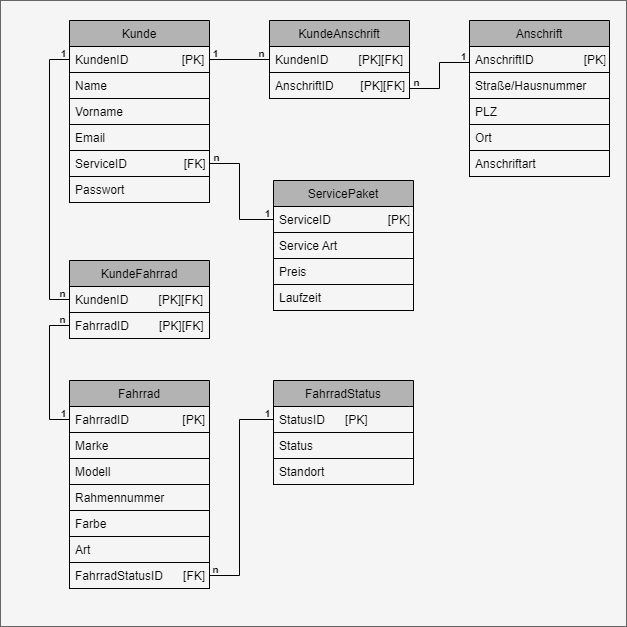

The diagram above was exported from draw.io. Its source (the exported page's mxGraphModel, read from the mxfile embedded in the PNG):
<mxGraphModel dx="1422" dy="737" grid="1" gridSize="10" guides="1" tooltips="1" connect="1" arrows="1" fold="1" page="1" pageScale="1" pageWidth="827" pageHeight="1169" math="0" shadow="0">
  <root>
    <mxCell id="0" />
    <mxCell id="1" parent="0" />
    <mxCell id="44" value="" style="whiteSpace=wrap;html=1;aspect=fixed;rounded=0;startSize=26;strokeColor=#666666;fillColor=#f5f5f5;fontColor=#000000;" parent="1" vertex="1">
      <mxGeometry x="1" y="60" width="626" height="626" as="geometry" />
    </mxCell>
    <mxCell id="3" value="Kunde" style="swimlane;fontStyle=0;childLayout=stackLayout;horizontal=1;startSize=26;horizontalStack=0;resizeParent=1;resizeParentMax=0;resizeLast=0;collapsible=1;marginBottom=0;rounded=0;arcSize=15;strokeColor=#000000;fontColor=#000000;labelBackgroundColor=none;fillColor=#B3B3B3;" parent="1" vertex="1">
      <mxGeometry x="70" y="80" width="140" height="182" as="geometry">
        <mxRectangle x="330" y="350" width="70" height="26" as="alternateBounds" />
      </mxGeometry>
    </mxCell>
    <mxCell id="4" value="KundenID                [PK]" style="text;align=left;verticalAlign=top;spacingLeft=4;spacingRight=4;overflow=hidden;rotatable=0;points=[[0,0.5],[1,0.5]];portConstraint=eastwest;strokeColor=#000000;fontColor=#000000;" parent="3" vertex="1">
      <mxGeometry y="26" width="140" height="26" as="geometry" />
    </mxCell>
    <mxCell id="5" value="Name" style="text;align=left;verticalAlign=top;spacingLeft=4;spacingRight=4;overflow=hidden;rotatable=0;points=[[0,0.5],[1,0.5]];portConstraint=eastwest;strokeColor=#000000;fontColor=#000000;" parent="3" vertex="1">
      <mxGeometry y="52" width="140" height="26" as="geometry" />
    </mxCell>
    <mxCell id="6" value="Vorname" style="text;align=left;verticalAlign=top;spacingLeft=4;spacingRight=4;overflow=hidden;rotatable=0;points=[[0,0.5],[1,0.5]];portConstraint=eastwest;strokeColor=#000000;fontColor=#000000;" parent="3" vertex="1">
      <mxGeometry y="78" width="140" height="26" as="geometry" />
    </mxCell>
    <mxCell id="7" value="Email" style="text;align=left;verticalAlign=top;spacingLeft=4;spacingRight=4;overflow=hidden;rotatable=0;points=[[0,0.5],[1,0.5]];portConstraint=eastwest;strokeColor=#000000;fontColor=#000000;" parent="3" vertex="1">
      <mxGeometry y="104" width="140" height="26" as="geometry" />
    </mxCell>
    <mxCell id="8" value="ServiceID                 [FK]" style="text;align=left;verticalAlign=top;spacingLeft=4;spacingRight=4;overflow=hidden;rotatable=0;points=[[0,0.5],[1,0.5]];portConstraint=eastwest;strokeColor=#000000;fontColor=#000000;" parent="3" vertex="1">
      <mxGeometry y="130" width="140" height="26" as="geometry" />
    </mxCell>
    <mxCell id="9" value="Passwort" style="text;align=left;verticalAlign=top;spacingLeft=4;spacingRight=4;overflow=hidden;rotatable=0;points=[[0,0.5],[1,0.5]];portConstraint=eastwest;strokeColor=#000000;fontColor=#000000;" parent="3" vertex="1">
      <mxGeometry y="156" width="140" height="26" as="geometry" />
    </mxCell>
    <mxCell id="10" value="ServicePaket" style="swimlane;fontStyle=0;childLayout=stackLayout;horizontal=1;startSize=26;horizontalStack=0;resizeParent=1;resizeParentMax=0;resizeLast=0;collapsible=1;marginBottom=0;rounded=0;strokeColor=#000000;fontColor=#000000;fillColor=#B3B3B3;" parent="1" vertex="1">
      <mxGeometry x="274" y="240" width="140" height="130" as="geometry" />
    </mxCell>
    <mxCell id="11" value="ServiceID                 [PK]" style="text;align=left;verticalAlign=top;spacingLeft=4;spacingRight=4;overflow=hidden;rotatable=0;points=[[0,0.5],[1,0.5]];portConstraint=eastwest;rounded=0;startSize=26;strokeColor=#000000;fontColor=#000000;" parent="10" vertex="1">
      <mxGeometry y="26" width="140" height="26" as="geometry" />
    </mxCell>
    <mxCell id="12" value="Service Art" style="text;align=left;verticalAlign=top;spacingLeft=4;spacingRight=4;overflow=hidden;rotatable=0;points=[[0,0.5],[1,0.5]];portConstraint=eastwest;rounded=0;startSize=26;strokeColor=#000000;fontColor=#000000;" parent="10" vertex="1">
      <mxGeometry y="52" width="140" height="26" as="geometry" />
    </mxCell>
    <mxCell id="13" value="Preis" style="text;align=left;verticalAlign=top;spacingLeft=4;spacingRight=4;overflow=hidden;rotatable=0;points=[[0,0.5],[1,0.5]];portConstraint=eastwest;rounded=0;startSize=26;strokeColor=#000000;fontColor=#000000;" parent="10" vertex="1">
      <mxGeometry y="78" width="140" height="26" as="geometry" />
    </mxCell>
    <mxCell id="14" value="Laufzeit" style="text;align=left;verticalAlign=top;spacingLeft=4;spacingRight=4;overflow=hidden;rotatable=0;points=[[0,0.5],[1,0.5]];portConstraint=eastwest;rounded=0;startSize=26;strokeColor=#000000;fontColor=#000000;" parent="10" vertex="1">
      <mxGeometry y="104" width="140" height="26" as="geometry" />
    </mxCell>
    <mxCell id="15" value="Anschrift" style="swimlane;fontStyle=0;childLayout=stackLayout;horizontal=1;startSize=26;horizontalStack=0;resizeParent=1;resizeParentMax=0;resizeLast=0;collapsible=1;marginBottom=0;rounded=0;strokeColor=#000000;fontColor=#000000;fillColor=#B3B3B3;" parent="1" vertex="1">
      <mxGeometry x="470" y="80" width="140" height="156" as="geometry" />
    </mxCell>
    <mxCell id="16" value="AnschriftID               [PK]" style="text;align=left;verticalAlign=top;spacingLeft=4;spacingRight=4;overflow=hidden;rotatable=0;points=[[0,0.5],[1,0.5]];portConstraint=eastwest;rounded=0;startSize=26;strokeColor=#000000;fontColor=#000000;" parent="15" vertex="1">
      <mxGeometry y="26" width="140" height="26" as="geometry" />
    </mxCell>
    <mxCell id="17" value="Straße/Hausnummer" style="text;align=left;verticalAlign=top;spacingLeft=4;spacingRight=4;overflow=hidden;rotatable=0;points=[[0,0.5],[1,0.5]];portConstraint=eastwest;rounded=0;startSize=26;strokeColor=#000000;fontColor=#000000;" parent="15" vertex="1">
      <mxGeometry y="52" width="140" height="26" as="geometry" />
    </mxCell>
    <mxCell id="18" value="PLZ" style="text;align=left;verticalAlign=top;spacingLeft=4;spacingRight=4;overflow=hidden;rotatable=0;points=[[0,0.5],[1,0.5]];portConstraint=eastwest;rounded=0;startSize=26;strokeColor=#000000;fontColor=#000000;" parent="15" vertex="1">
      <mxGeometry y="78" width="140" height="26" as="geometry" />
    </mxCell>
    <mxCell id="19" value="Ort" style="text;align=left;verticalAlign=top;spacingLeft=4;spacingRight=4;overflow=hidden;rotatable=0;points=[[0,0.5],[1,0.5]];portConstraint=eastwest;rounded=0;startSize=26;strokeColor=#000000;fontColor=#000000;" parent="15" vertex="1">
      <mxGeometry y="104" width="140" height="26" as="geometry" />
    </mxCell>
    <mxCell id="20" value="Anschriftart" style="text;align=left;verticalAlign=top;spacingLeft=4;spacingRight=4;overflow=hidden;rotatable=0;points=[[0,0.5],[1,0.5]];portConstraint=eastwest;rounded=0;startSize=26;strokeColor=#000000;fontColor=#000000;" parent="15" vertex="1">
      <mxGeometry y="130" width="140" height="26" as="geometry" />
    </mxCell>
    <mxCell id="21" value="Fahrrad" style="swimlane;fontStyle=0;childLayout=stackLayout;horizontal=1;startSize=26;horizontalStack=0;resizeParent=1;resizeParentMax=0;resizeLast=0;collapsible=1;marginBottom=0;rounded=0;strokeColor=#000000;fontColor=#000000;fillColor=#B3B3B3;" parent="1" vertex="1">
      <mxGeometry x="70" y="440" width="140" height="208" as="geometry" />
    </mxCell>
    <mxCell id="22" value="FahrradID                [PK]" style="text;align=left;verticalAlign=top;spacingLeft=4;spacingRight=4;overflow=hidden;rotatable=0;points=[[0,0.5],[1,0.5]];portConstraint=eastwest;rounded=0;startSize=26;strokeColor=#000000;fontColor=#000000;" parent="21" vertex="1">
      <mxGeometry y="26" width="140" height="26" as="geometry" />
    </mxCell>
    <mxCell id="23" value="Marke" style="text;align=left;verticalAlign=top;spacingLeft=4;spacingRight=4;overflow=hidden;rotatable=0;points=[[0,0.5],[1,0.5]];portConstraint=eastwest;rounded=0;startSize=26;strokeColor=#000000;fontColor=#000000;" parent="21" vertex="1">
      <mxGeometry y="52" width="140" height="26" as="geometry" />
    </mxCell>
    <mxCell id="24" value="Modell" style="text;align=left;verticalAlign=top;spacingLeft=4;spacingRight=4;overflow=hidden;rotatable=0;points=[[0,0.5],[1,0.5]];portConstraint=eastwest;rounded=0;startSize=26;strokeColor=#000000;fontColor=#000000;" parent="21" vertex="1">
      <mxGeometry y="78" width="140" height="26" as="geometry" />
    </mxCell>
    <mxCell id="25" value="Rahmennummer" style="text;align=left;verticalAlign=top;spacingLeft=4;spacingRight=4;overflow=hidden;rotatable=0;points=[[0,0.5],[1,0.5]];portConstraint=eastwest;rounded=0;startSize=26;strokeColor=#000000;fontColor=#000000;" parent="21" vertex="1">
      <mxGeometry y="104" width="140" height="26" as="geometry" />
    </mxCell>
    <mxCell id="26" value="Farbe" style="text;align=left;verticalAlign=top;spacingLeft=4;spacingRight=4;overflow=hidden;rotatable=0;points=[[0,0.5],[1,0.5]];portConstraint=eastwest;rounded=0;startSize=26;strokeColor=#000000;fontColor=#000000;" parent="21" vertex="1">
      <mxGeometry y="130" width="140" height="26" as="geometry" />
    </mxCell>
    <mxCell id="27" value="Art" style="text;align=left;verticalAlign=top;spacingLeft=4;spacingRight=4;overflow=hidden;rotatable=0;points=[[0,0.5],[1,0.5]];portConstraint=eastwest;rounded=0;startSize=26;strokeColor=#000000;fontColor=#000000;" parent="21" vertex="1">
      <mxGeometry y="156" width="140" height="26" as="geometry" />
    </mxCell>
    <mxCell id="28" value="FahrradStatusID      [FK]" style="text;align=left;verticalAlign=top;spacingLeft=4;spacingRight=4;overflow=hidden;rotatable=0;points=[[0,0.5],[1,0.5]];portConstraint=eastwest;rounded=0;startSize=26;strokeColor=#000000;fontColor=#000000;" parent="21" vertex="1">
      <mxGeometry y="182" width="140" height="26" as="geometry" />
    </mxCell>
    <mxCell id="29" value="KundeAnschrift" style="swimlane;fontStyle=0;childLayout=stackLayout;horizontal=1;startSize=26;horizontalStack=0;resizeParent=1;resizeParentMax=0;resizeLast=0;collapsible=1;marginBottom=0;rounded=0;strokeColor=#000000;fontColor=#000000;fillColor=#B3B3B3;" parent="1" vertex="1">
      <mxGeometry x="270" y="80" width="140" height="78" as="geometry" />
    </mxCell>
    <mxCell id="30" value="KundenID         [PK][FK]" style="text;align=left;verticalAlign=top;spacingLeft=4;spacingRight=4;overflow=hidden;rotatable=0;points=[[0,0.5],[1,0.5]];portConstraint=eastwest;rounded=0;startSize=26;strokeColor=#000000;fontColor=#000000;" parent="29" vertex="1">
      <mxGeometry y="26" width="140" height="26" as="geometry" />
    </mxCell>
    <mxCell id="31" value="AnschriftID        [PK][FK]" style="text;align=left;verticalAlign=top;spacingLeft=4;spacingRight=4;overflow=hidden;rotatable=0;points=[[0,0.5],[1,0.5]];portConstraint=eastwest;rounded=0;startSize=26;strokeColor=#000000;fontColor=#000000;" parent="29" vertex="1">
      <mxGeometry y="52" width="140" height="26" as="geometry" />
    </mxCell>
    <mxCell id="35" value="KundeFahrrad" style="swimlane;fontStyle=0;childLayout=stackLayout;horizontal=1;startSize=26;horizontalStack=0;resizeParent=1;resizeParentMax=0;resizeLast=0;collapsible=1;marginBottom=0;rounded=0;strokeColor=#000000;fontColor=#000000;fillColor=#B3B3B3;" parent="1" vertex="1">
      <mxGeometry x="70" y="320" width="140" height="78" as="geometry" />
    </mxCell>
    <mxCell id="36" value="KundenID         [PK][FK]" style="text;align=left;verticalAlign=top;spacingLeft=4;spacingRight=4;overflow=hidden;rotatable=0;points=[[0,0.5],[1,0.5]];portConstraint=eastwest;rounded=0;startSize=26;strokeColor=#000000;fontColor=#000000;" parent="35" vertex="1">
      <mxGeometry y="26" width="140" height="26" as="geometry" />
    </mxCell>
    <mxCell id="38" value="FahrradID         [PK][FK]" style="text;align=left;verticalAlign=top;spacingLeft=4;spacingRight=4;overflow=hidden;rotatable=0;points=[[0,0.5],[1,0.5]];portConstraint=eastwest;rounded=0;startSize=26;strokeColor=#000000;fontColor=#000000;" parent="35" vertex="1">
      <mxGeometry y="52" width="140" height="26" as="geometry" />
    </mxCell>
    <mxCell id="39" value="" style="endArrow=none;html=1;startSize=26;exitX=0;exitY=0.5;exitDx=0;exitDy=0;entryX=0;entryY=0.5;entryDx=0;entryDy=0;rounded=0;strokeColor=#000000;fontColor=#000000;" parent="1" source="4" target="36" edge="1">
      <mxGeometry width="50" height="50" relative="1" as="geometry">
        <mxPoint x="380" y="330" as="sourcePoint" />
        <mxPoint x="430" y="280" as="targetPoint" />
        <Array as="points">
          <mxPoint x="50" y="119" />
          <mxPoint x="50" y="359" />
        </Array>
      </mxGeometry>
    </mxCell>
    <mxCell id="40" value="" style="endArrow=none;html=1;startSize=26;exitX=1;exitY=0.5;exitDx=0;exitDy=0;entryX=0;entryY=0.5;entryDx=0;entryDy=0;rounded=0;strokeColor=#000000;fontColor=#000000;" parent="1" source="4" target="30" edge="1">
      <mxGeometry width="50" height="50" relative="1" as="geometry">
        <mxPoint x="380" y="330" as="sourcePoint" />
        <mxPoint x="430" y="280" as="targetPoint" />
      </mxGeometry>
    </mxCell>
    <mxCell id="41" value="" style="endArrow=none;html=1;startSize=26;exitX=0;exitY=0.5;exitDx=0;exitDy=0;entryX=0;entryY=0.5;entryDx=0;entryDy=0;rounded=0;strokeColor=#000000;fontColor=#000000;" parent="1" source="38" target="22" edge="1">
      <mxGeometry width="50" height="50" relative="1" as="geometry">
        <mxPoint x="220" y="129" as="sourcePoint" />
        <mxPoint x="280" y="129" as="targetPoint" />
        <Array as="points">
          <mxPoint x="50" y="385" />
          <mxPoint x="50" y="479" />
        </Array>
      </mxGeometry>
    </mxCell>
    <mxCell id="42" value="" style="endArrow=none;html=1;rounded=0;startSize=26;entryX=0;entryY=0.5;entryDx=0;entryDy=0;exitX=1;exitY=0.5;exitDx=0;exitDy=0;strokeColor=#000000;fontColor=#000000;" parent="1" edge="1">
      <mxGeometry width="50" height="50" relative="1" as="geometry">
        <mxPoint x="410" y="148" as="sourcePoint" />
        <mxPoint x="470" y="122" as="targetPoint" />
        <Array as="points">
          <mxPoint x="440" y="148" />
          <mxPoint x="440" y="122" />
        </Array>
      </mxGeometry>
    </mxCell>
    <mxCell id="43" value="" style="endArrow=none;html=1;rounded=0;startSize=26;entryX=0;entryY=0.5;entryDx=0;entryDy=0;exitX=1;exitY=0.5;exitDx=0;exitDy=0;strokeColor=#000000;fontColor=#000000;" parent="1" source="8" target="11" edge="1">
      <mxGeometry width="50" height="50" relative="1" as="geometry">
        <mxPoint x="210" y="262" as="sourcePoint" />
        <mxPoint x="270" y="236" as="targetPoint" />
        <Array as="points">
          <mxPoint x="240" y="223" />
          <mxPoint x="240" y="279" />
        </Array>
      </mxGeometry>
    </mxCell>
    <mxCell id="45" value="FahrradStatus" style="swimlane;fontStyle=0;childLayout=stackLayout;horizontal=1;startSize=26;horizontalStack=0;resizeParent=1;resizeParentMax=0;resizeLast=0;collapsible=1;marginBottom=0;rounded=0;strokeColor=#000000;fontColor=#000000;fillColor=#B3B3B3;" parent="1" vertex="1">
      <mxGeometry x="274" y="440" width="140" height="104" as="geometry" />
    </mxCell>
    <mxCell id="46" value="StatusID      [PK]" style="text;align=left;verticalAlign=top;spacingLeft=4;spacingRight=4;overflow=hidden;rotatable=0;points=[[0,0.5],[1,0.5]];portConstraint=eastwest;rounded=0;startSize=26;strokeColor=#000000;fontColor=#000000;" parent="45" vertex="1">
      <mxGeometry y="26" width="140" height="26" as="geometry" />
    </mxCell>
    <mxCell id="47" value="Status" style="text;align=left;verticalAlign=top;spacingLeft=4;spacingRight=4;overflow=hidden;rotatable=0;points=[[0,0.5],[1,0.5]];portConstraint=eastwest;rounded=0;startSize=26;strokeColor=#000000;fontColor=#000000;" parent="45" vertex="1">
      <mxGeometry y="52" width="140" height="26" as="geometry" />
    </mxCell>
    <mxCell id="48" value="Standort" style="text;align=left;verticalAlign=top;spacingLeft=4;spacingRight=4;overflow=hidden;rotatable=0;points=[[0,0.5],[1,0.5]];portConstraint=eastwest;rounded=0;startSize=26;strokeColor=#000000;fontColor=#000000;" parent="45" vertex="1">
      <mxGeometry y="78" width="140" height="26" as="geometry" />
    </mxCell>
    <mxCell id="53" value="" style="endArrow=none;html=1;entryX=0;entryY=0.5;entryDx=0;entryDy=0;exitX=1;exitY=0.5;exitDx=0;exitDy=0;strokeColor=#000000;rounded=0;" parent="1" source="28" target="46" edge="1">
      <mxGeometry width="50" height="50" relative="1" as="geometry">
        <mxPoint x="670" y="430" as="sourcePoint" />
        <mxPoint x="720" y="380" as="targetPoint" />
        <Array as="points">
          <mxPoint x="240" y="635" />
          <mxPoint x="240" y="479" />
        </Array>
      </mxGeometry>
    </mxCell>
    <mxCell id="54" value="&lt;font style=&quot;font-size: 10px&quot;&gt;1&lt;/font&gt;" style="text;strokeColor=none;fillColor=none;html=1;fontSize=24;fontStyle=1;verticalAlign=middle;align=center;fontColor=#000000;" parent="1" vertex="1">
      <mxGeometry x="454" y="97" width="20" height="30" as="geometry" />
    </mxCell>
    <mxCell id="55" value="&lt;font style=&quot;font-size: 10px&quot;&gt;n&lt;/font&gt;" style="text;strokeColor=none;fillColor=none;html=1;fontSize=24;fontStyle=1;verticalAlign=middle;align=center;fontColor=#000000;" parent="1" vertex="1">
      <mxGeometry x="407" y="124" width="19" height="27" as="geometry" />
    </mxCell>
    <mxCell id="56" value="&lt;font style=&quot;font-size: 10px&quot;&gt;n&lt;/font&gt;" style="text;strokeColor=none;fillColor=none;html=1;fontSize=24;fontStyle=1;verticalAlign=middle;align=center;fontColor=#000000;" parent="1" vertex="1">
      <mxGeometry x="252" y="95" width="19" height="27" as="geometry" />
    </mxCell>
    <mxCell id="57" value="&lt;font style=&quot;font-size: 10px&quot;&gt;1&lt;/font&gt;" style="text;strokeColor=none;fillColor=none;html=1;fontSize=24;fontStyle=1;verticalAlign=middle;align=center;fontColor=#000000;" parent="1" vertex="1">
      <mxGeometry x="206" y="94" width="20" height="30" as="geometry" />
    </mxCell>
    <mxCell id="58" value="&lt;font style=&quot;font-size: 10px&quot;&gt;n&lt;/font&gt;" style="text;strokeColor=none;fillColor=none;html=1;fontSize=24;fontStyle=1;verticalAlign=middle;align=center;fontColor=#000000;" parent="1" vertex="1">
      <mxGeometry x="207" y="199" width="19" height="27" as="geometry" />
    </mxCell>
    <mxCell id="59" value="&lt;font style=&quot;font-size: 10px&quot;&gt;1&lt;/font&gt;" style="text;strokeColor=none;fillColor=none;html=1;fontSize=24;fontStyle=1;verticalAlign=middle;align=center;fontColor=#000000;" parent="1" vertex="1">
      <mxGeometry x="258" y="254" width="20" height="30" as="geometry" />
    </mxCell>
    <mxCell id="60" value="&lt;font style=&quot;font-size: 10px&quot;&gt;1&lt;/font&gt;" style="text;strokeColor=none;fillColor=none;html=1;fontSize=24;fontStyle=1;verticalAlign=middle;align=center;fontColor=#000000;" parent="1" vertex="1">
      <mxGeometry x="54" y="94" width="20" height="30" as="geometry" />
    </mxCell>
    <mxCell id="61" value="&lt;font style=&quot;font-size: 10px&quot;&gt;n&lt;/font&gt;" style="text;strokeColor=none;fillColor=none;html=1;fontSize=24;fontStyle=1;verticalAlign=middle;align=center;fontColor=#000000;" parent="1" vertex="1">
      <mxGeometry x="53" y="335" width="19" height="27" as="geometry" />
    </mxCell>
    <mxCell id="62" value="&lt;font style=&quot;font-size: 10px&quot;&gt;n&lt;/font&gt;" style="text;strokeColor=none;fillColor=none;html=1;fontSize=24;fontStyle=1;verticalAlign=middle;align=center;fontColor=#000000;" parent="1" vertex="1">
      <mxGeometry x="53" y="361" width="19" height="27" as="geometry" />
    </mxCell>
    <mxCell id="63" value="&lt;font style=&quot;font-size: 10px&quot;&gt;1&lt;/font&gt;" style="text;strokeColor=none;fillColor=none;html=1;fontSize=24;fontStyle=1;verticalAlign=middle;align=center;fontColor=#000000;" parent="1" vertex="1">
      <mxGeometry x="54" y="454" width="20" height="30" as="geometry" />
    </mxCell>
    <mxCell id="64" value="&lt;font style=&quot;font-size: 10px&quot;&gt;1&lt;/font&gt;" style="text;strokeColor=none;fillColor=none;html=1;fontSize=24;fontStyle=1;verticalAlign=middle;align=center;fontColor=#000000;" parent="1" vertex="1">
      <mxGeometry x="258" y="454" width="20" height="30" as="geometry" />
    </mxCell>
    <mxCell id="65" value="&lt;font style=&quot;font-size: 10px&quot;&gt;n&lt;/font&gt;" style="text;strokeColor=none;fillColor=none;html=1;fontSize=24;fontStyle=1;verticalAlign=middle;align=center;fontColor=#000000;" parent="1" vertex="1">
      <mxGeometry x="206" y="611" width="19" height="27" as="geometry" />
    </mxCell>
  </root>
</mxGraphModel>